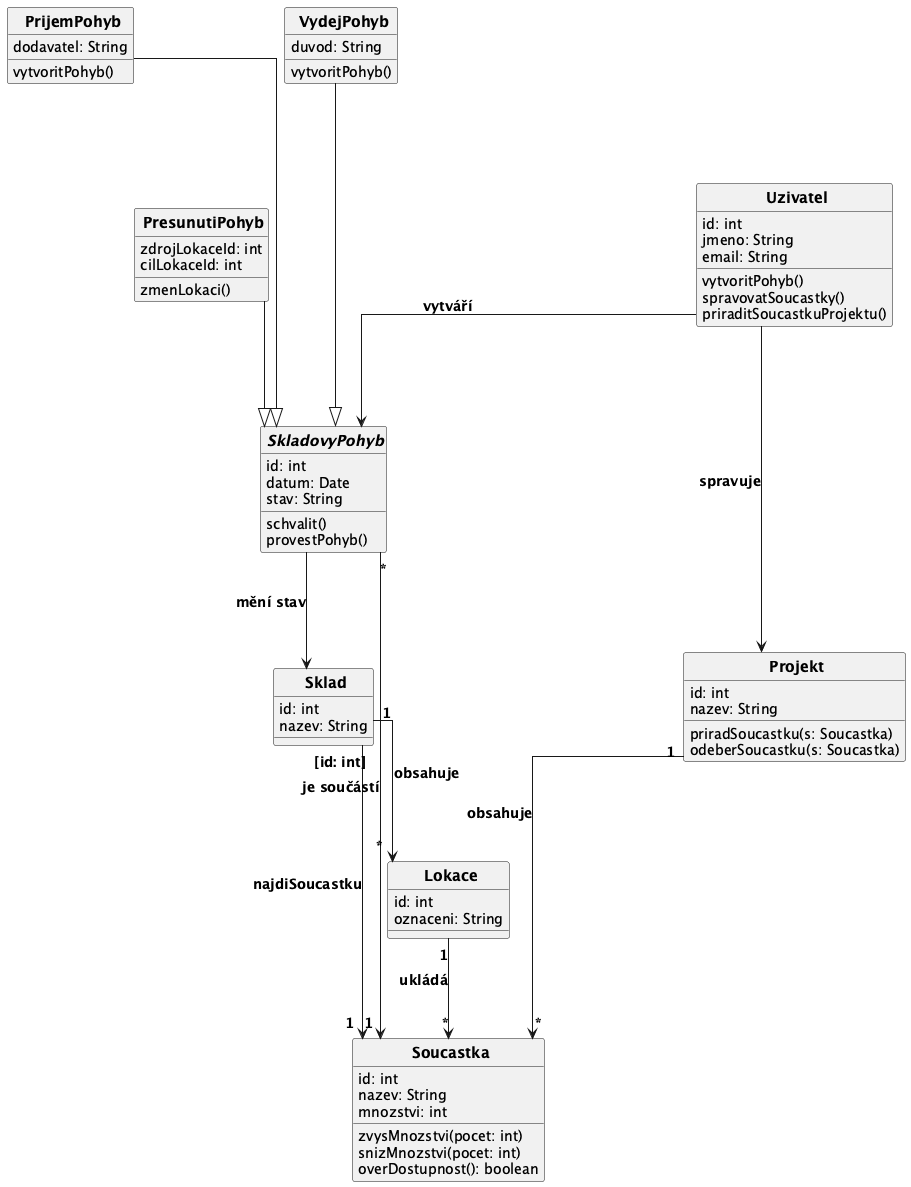

The diagram above was rendered by PlantUML. Its source (embedded in the PNG):
@startuml
top to bottom direction
skinparam CircledCharacterRadius 0
skinparam CircledCharacterFontSize 0
skinparam defaultFontSize 14
skinparam classFontSize 15
skinparam classFontStyle bold
skinparam ArrowFontSize 14
skinparam ArrowFontStyle bold
skinparam linetype ortho
skinparam nodesep 142
skinparam ranksep 100

class Uzivatel {
  id: int
  jmeno: String
  email: String
  vytvoritPohyb()
  spravovatSoucastky()
  priraditSoucastkuProjektu()
}

class Projekt {
  id: int
  nazev: String
  priradSoucastku(s: Soucastka)
  odeberSoucastku(s: Soucastka)
}

class Soucastka {
  id: int
  nazev: String
  mnozstvi: int
  zvysMnozstvi(pocet: int)
  snizMnozstvi(pocet: int)
  overDostupnost(): boolean
}

abstract class SkladovyPohyb {
  id: int
  datum: Date
  stav: String
  schvalit()
  provestPohyb()
}

class PrijemPohyb {
  dodavatel: String
  vytvoritPohyb()
}

class VydejPohyb {
  duvod: String
  vytvoritPohyb()
}

class PresunutiPohyb {
  zdrojLokaceId: int
  cilLokaceId: int
  zmenLokaci()
}

class Sklad {
  id: int
  nazev: String
}

class Lokace {
  id: int
  oznaceni: String
}

' generalizace
PrijemPohyb --|> SkladovyPohyb
VydejPohyb --|> SkladovyPohyb
PresunutiPohyb --|> SkladovyPohyb

' kvalifikovana vazba
Sklad "[id: int]" --> "1" Soucastka : najdiSoucastku

' datove vztahy
Projekt "1" --> "*" Soucastka : obsahuje
SkladovyPohyb "*" --> "1" Soucastka : je součástí
Sklad "1" --> "*" Lokace : obsahuje
Lokace "1" --> "*" Soucastka : ukládá
SkladovyPohyb --> Sklad : mění stav

' uzivatel
Uzivatel --> SkladovyPohyb : vytváří
Uzivatel --> Projekt : spravuje

' layout - vlevo SkladovyPohyb/Sklad/Lokace, vpravo Uzivatel/Projekt/Soucastka
PrijemPohyb -[hidden]right- VydejPohyb
VydejPohyb -[hidden]right- PresunutiPohyb
SkladovyPohyb -[hidden]down- Sklad
Sklad -[hidden]down- Lokace
VydejPohyb -[hidden]down- Uzivatel
Uzivatel -[hidden]down- Projekt
Projekt -[hidden]down- Soucastka

@enduml